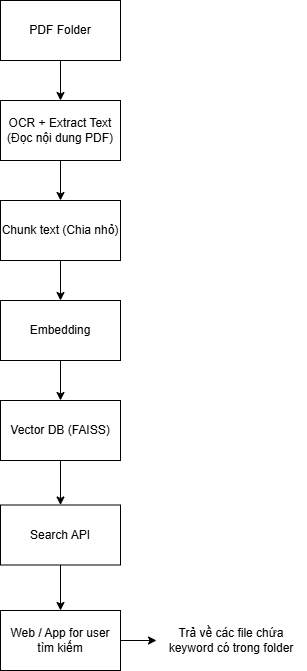

The diagram above was exported from draw.io. Its source (the exported page's mxGraphModel, read from the mxfile embedded in the PNG):
<mxGraphModel dx="1050" dy="522" grid="1" gridSize="10" guides="1" tooltips="1" connect="1" arrows="1" fold="1" page="1" pageScale="1" pageWidth="827" pageHeight="1169" math="0" shadow="0">
  <root>
    <mxCell id="0" />
    <mxCell id="1" parent="0" />
    <mxCell id="b5Yn6ET90iew1XrO0brL-1" value="PDF Folder" style="rounded=0;whiteSpace=wrap;html=1;" vertex="1" parent="1">
      <mxGeometry x="354" y="80" width="120" height="60" as="geometry" />
    </mxCell>
    <mxCell id="b5Yn6ET90iew1XrO0brL-3" value="OCR + Extract Text (Đọc nội dung PDF)" style="rounded=0;whiteSpace=wrap;html=1;" vertex="1" parent="1">
      <mxGeometry x="354" y="180" width="120" height="60" as="geometry" />
    </mxCell>
    <mxCell id="b5Yn6ET90iew1XrO0brL-4" value="Chunk text (Chia nhỏ)" style="rounded=0;whiteSpace=wrap;html=1;" vertex="1" parent="1">
      <mxGeometry x="354" y="280" width="120" height="60" as="geometry" />
    </mxCell>
    <mxCell id="b5Yn6ET90iew1XrO0brL-5" value="Embedding" style="rounded=0;whiteSpace=wrap;html=1;" vertex="1" parent="1">
      <mxGeometry x="354" y="380" width="120" height="60" as="geometry" />
    </mxCell>
    <mxCell id="b5Yn6ET90iew1XrO0brL-6" value="Vector DB (FAISS)" style="rounded=0;whiteSpace=wrap;html=1;" vertex="1" parent="1">
      <mxGeometry x="354" y="480" width="120" height="60" as="geometry" />
    </mxCell>
    <mxCell id="b5Yn6ET90iew1XrO0brL-7" value="Trả về các file chứa keyword có trong folder" style="text;html=1;align=center;verticalAlign=middle;whiteSpace=wrap;rounded=0;" vertex="1" parent="1">
      <mxGeometry x="510" y="692.5" width="150" height="55" as="geometry" />
    </mxCell>
    <mxCell id="b5Yn6ET90iew1XrO0brL-8" value="" style="endArrow=classic;html=1;rounded=0;exitX=0.5;exitY=1;exitDx=0;exitDy=0;entryX=0.5;entryY=0;entryDx=0;entryDy=0;" edge="1" parent="1" source="b5Yn6ET90iew1XrO0brL-1" target="b5Yn6ET90iew1XrO0brL-3">
      <mxGeometry width="50" height="50" relative="1" as="geometry">
        <mxPoint x="590" y="180" as="sourcePoint" />
        <mxPoint x="640" y="130" as="targetPoint" />
      </mxGeometry>
    </mxCell>
    <mxCell id="b5Yn6ET90iew1XrO0brL-9" value="" style="endArrow=classic;html=1;rounded=0;exitX=0.5;exitY=1;exitDx=0;exitDy=0;entryX=0.5;entryY=0;entryDx=0;entryDy=0;" edge="1" parent="1" source="b5Yn6ET90iew1XrO0brL-3" target="b5Yn6ET90iew1XrO0brL-4">
      <mxGeometry width="50" height="50" relative="1" as="geometry">
        <mxPoint x="414" y="240" as="sourcePoint" />
        <mxPoint x="414" y="280" as="targetPoint" />
      </mxGeometry>
    </mxCell>
    <mxCell id="b5Yn6ET90iew1XrO0brL-10" value="" style="endArrow=classic;html=1;rounded=0;exitX=0.5;exitY=1;exitDx=0;exitDy=0;entryX=0.5;entryY=0;entryDx=0;entryDy=0;entryPerimeter=0;" edge="1" parent="1" source="b5Yn6ET90iew1XrO0brL-4" target="b5Yn6ET90iew1XrO0brL-5">
      <mxGeometry width="50" height="50" relative="1" as="geometry">
        <mxPoint x="434" y="160" as="sourcePoint" />
        <mxPoint x="434" y="200" as="targetPoint" />
      </mxGeometry>
    </mxCell>
    <mxCell id="b5Yn6ET90iew1XrO0brL-11" value="" style="endArrow=classic;html=1;rounded=0;exitX=0.5;exitY=1;exitDx=0;exitDy=0;entryX=0.5;entryY=0;entryDx=0;entryDy=0;" edge="1" parent="1" source="b5Yn6ET90iew1XrO0brL-5" target="b5Yn6ET90iew1XrO0brL-6">
      <mxGeometry width="50" height="50" relative="1" as="geometry">
        <mxPoint x="444" y="170" as="sourcePoint" />
        <mxPoint x="444" y="210" as="targetPoint" />
      </mxGeometry>
    </mxCell>
    <mxCell id="b5Yn6ET90iew1XrO0brL-12" value="" style="endArrow=classic;html=1;rounded=0;exitX=1;exitY=0.5;exitDx=0;exitDy=0;entryX=0;entryY=0.5;entryDx=0;entryDy=0;" edge="1" parent="1" source="b5Yn6ET90iew1XrO0brL-15" target="b5Yn6ET90iew1XrO0brL-7">
      <mxGeometry width="50" height="50" relative="1" as="geometry">
        <mxPoint x="600" y="440" as="sourcePoint" />
        <mxPoint x="520" y="720" as="targetPoint" />
      </mxGeometry>
    </mxCell>
    <mxCell id="b5Yn6ET90iew1XrO0brL-13" value="Search API" style="rounded=0;whiteSpace=wrap;html=1;" vertex="1" parent="1">
      <mxGeometry x="354" y="584.5" width="120" height="60" as="geometry" />
    </mxCell>
    <mxCell id="b5Yn6ET90iew1XrO0brL-14" value="" style="endArrow=classic;html=1;rounded=0;exitX=0.5;exitY=1;exitDx=0;exitDy=0;entryX=0.5;entryY=0;entryDx=0;entryDy=0;" edge="1" parent="1" source="b5Yn6ET90iew1XrO0brL-6" target="b5Yn6ET90iew1XrO0brL-13">
      <mxGeometry width="50" height="50" relative="1" as="geometry">
        <mxPoint x="530" y="580" as="sourcePoint" />
        <mxPoint x="530" y="620" as="targetPoint" />
      </mxGeometry>
    </mxCell>
    <mxCell id="b5Yn6ET90iew1XrO0brL-15" value="Web / App for user tìm kiếm" style="rounded=0;whiteSpace=wrap;html=1;" vertex="1" parent="1">
      <mxGeometry x="354" y="690" width="120" height="60" as="geometry" />
    </mxCell>
    <mxCell id="b5Yn6ET90iew1XrO0brL-16" value="" style="endArrow=classic;html=1;rounded=0;exitX=0.5;exitY=1;exitDx=0;exitDy=0;entryX=0.5;entryY=0;entryDx=0;entryDy=0;" edge="1" parent="1" source="b5Yn6ET90iew1XrO0brL-13" target="b5Yn6ET90iew1XrO0brL-15">
      <mxGeometry width="50" height="50" relative="1" as="geometry">
        <mxPoint x="424" y="550" as="sourcePoint" />
        <mxPoint x="424" y="595" as="targetPoint" />
      </mxGeometry>
    </mxCell>
  </root>
</mxGraphModel>